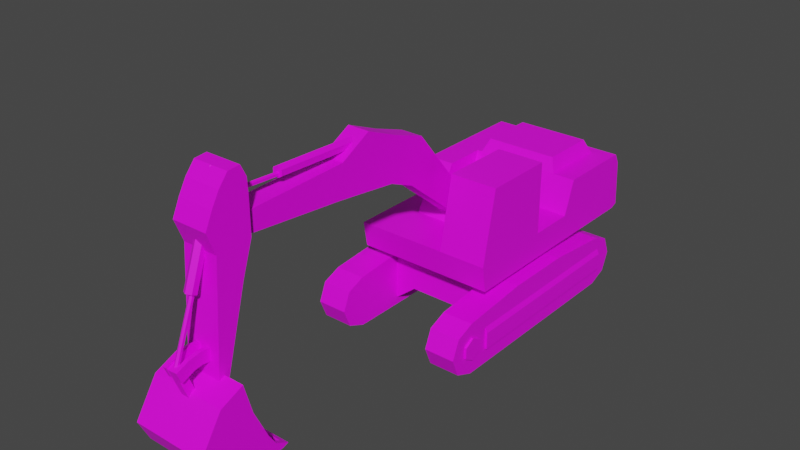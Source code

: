 # Source: Excavator01.blend  (saved by Blender 3.6.11; exported with 4.5.12 LTS)
import bpy
from mathutils import Matrix  # noqa: F401  (used for matrix-valued properties, if any)

bpy.ops.wm.read_factory_settings(use_empty=True)
scene = bpy.context.scene
scene.name = 'Scene'

# ---- collections
col_collection = bpy.data.collections.new('Collection'); scene.collection.children.link(col_collection)

# ---- images (referenced by path relative to the original .blend; pixels are not part of the script)
import os
ASSET_DIR = os.environ.get("B2B_ASSET_DIR", "")  # directory of the original .blend (textures are referenced by path, not embedded)
HERE = os.path.dirname(os.path.abspath(__file__))  # packed textures are extracted next to this script under _unpacked/

def load_image(name, relpath, width, height, colorspace="sRGB"):
    """Load a texture the original file referenced (path relative to the .blend, or extracted next to this script)."""
    p = next((c for c in (os.path.join(HERE, relpath), os.path.join(ASSET_DIR, relpath)) if relpath and os.path.exists(c)), "")
    if p:
        img = bpy.data.images.load(p, check_existing=True)
        img.name = name
    else:  # same state as the original file: an image datablock whose file is absent (Cycles renders it pink)
        img = bpy.data.images.new(name, width, height)
        img.source = "FILE"
        img.filepath = "//" + (relpath or name)
    img.colorspace_settings.name = colorspace
    return img
img_excavator01_a_png = load_image('Excavator01_a.png', 'Excavator01_a.png', 1024, 1024, 'sRGB')

# ---- materials (node trees are filled in below, after node groups)
mat_material = bpy.data.materials.new('Material')
mat_material.use_transparent_shadow = False

# ---- material node trees
mat_material.use_nodes = True; mat_material.node_tree.nodes.clear()
_N = mat_material.node_tree.nodes; _L = mat_material.node_tree.links
n0 = _N.new('ShaderNodeBsdfPrincipled'); n0.name = 'Principled BSDF'; n0.location = (10, 300)
n0.distribution = 'GGX'
n0.subsurface_method = 'RANDOM_WALK_SKIN'
n0.inputs[3].default_value = 1.45
n0.inputs[27].default_value = (0.0, 0.0, 0.0, 1.0)
n0.inputs[28].default_value = 1.0
n1 = _N.new('ShaderNodeOutputMaterial'); n1.name = 'Material Output'; n1.location = (300, 300)
n2 = _N.new('ShaderNodeTexImage'); n2.name = 'Image Texture'; n2.location = (-280, 280)
n2.image = img_excavator01_a_png
n2.interpolation = 'Closest'
_L.new(n0.outputs[0], n1.inputs[0])
_L.new(n2.outputs[0], n0.inputs[0])
n1.is_active_output = True

# ---- world
world_world = bpy.data.worlds.new('World'); scene.world = world_world
world_world.use_nodes = True; world_world.node_tree.nodes.clear()
_N = world_world.node_tree.nodes; _L = world_world.node_tree.links
n0 = _N.new('ShaderNodeOutputWorld'); n0.name = 'World Output'; n0.location = (300, 300)
n1 = _N.new('ShaderNodeBackground'); n1.name = 'Background'; n1.location = (10, 300)
n1.inputs[0].default_value = (0.05088, 0.05088, 0.05088, 1.0)
_L.new(n1.outputs[0], n0.inputs[0])
n0.is_active_output = True
world_world.color = (0.05088, 0.05088, 0.05088)
world_world.use_sun_shadow = False
world_world.sun_shadow_jitter_overblur = 0.0

# ---- meshes
me_cylinder = bpy.data.meshes.new('Cylinder')
me_cylinder.from_pydata([(1.125, 1.415, 1.287), (1.125, -0.2045, 1.287), (1.125, -1.824, -0.08436), (1.838, -1.824, -0.08436), (1.125, -2.253, 0.09331), (1.838, -2.253, 0.09331), (1.125, -2.43, 0.5222), (1.838, -2.43, 0.5222), (1.125, -2.253, 0.9511), (1.838, -2.253, 0.9511), (1.125, -1.824, 1.129), (1.838, -1.824, 1.129), (1.838, 1.415, 1.287), (1.838, -0.2045, 1.287), (1.125, 3.641, 0.5222), (1.838, 3.641, 0.5222), (1.125, 3.463, 0.09331), (1.838, 3.463, 0.09331), (1.125, 3.034, -0.08436), (1.838, 3.034, -0.08436), (1.125, 3.034, 1.129), (1.838, 3.034, 1.129), (1.125, 3.463, 0.9511), (1.838, 3.463, 0.9511), (1.838, -1.324, 0.2793), (1.838, -1.324, 0.8032), (1.838, 3.141, 0.2793), (1.838, 3.141, 0.8032), (1.888, -1.324, 0.2793), (1.888, -1.324, 0.6807), (1.888, 3.141, 0.2793), (1.888, 3.141, 0.6807), (1.838, -1.586, 0.3938), (1.888, -1.586, 0.3938), (1.838, -1.816, 0.261), (1.888, -1.816, 0.261), (1.838, -2.046, 0.3938), (1.888, -2.046, 0.3938), (1.838, -2.046, 0.6594), (1.888, -2.046, 0.6594), (1.838, -1.816, 0.7921), (1.888, -1.816, 0.7921), (1.838, -1.586, 0.6594), (1.888, -1.586, 0.6594), (0.0, 1.423, 1.129), (0.0, -0.2933, 1.129), (0.7433, 0.1359, 1.129), (0.7433, 0.9942, 1.129), (0.0, 1.423, 1.574), (0.0, -0.2933, 1.574), (0.7433, 0.1359, 1.574), (0.7433, 0.9942, 1.574), (0.625, -0.6384, 0.4953), (0.625, -0.6384, 1.129), (0.625, 1.768, 0.4953), (0.625, 1.768, 1.129), (1.125, -0.6384, 0.09331), (1.125, -0.6384, 1.129), (1.125, 1.768, 0.09331), (1.125, 1.768, 1.129), (0.0, 1.768, 0.4953), (0.0, 1.768, 1.129), (0.0, -0.6384, 0.4953), (0.0, -0.6384, 1.129)], [], [(10, 11, 13, 1), (2, 3, 5, 4), (4, 5, 7, 6), (6, 7, 9, 8), (8, 9, 11, 10), (1, 13, 12, 0), (0, 12, 21, 20), (18, 19, 3, 2), (14, 15, 17, 16), (16, 17, 19, 18), (20, 21, 23, 22), (22, 23, 15, 14), (7, 5, 11, 9), (3, 13, 11, 5), (12, 13, 3, 19), (21, 12, 19, 17), (17, 15, 23, 21), (4, 6, 8, 10), (10, 1, 2, 4), (18, 2, 1, 0), (0, 20, 16, 18), (14, 16, 20, 22), (26, 27, 31, 30), (30, 31, 29, 28), (28, 29, 25, 24), (26, 30, 28, 24), (31, 27, 25, 29), (32, 33, 35, 34), (34, 35, 37, 36), (36, 37, 39, 38), (38, 39, 41, 40), (35, 33, 43, 41, 39, 37), (40, 41, 43, 42), (42, 43, 33, 32), (44, 48, 51, 47), (46, 50, 49, 45), (47, 51, 50, 46), (60, 61, 55, 54), (55, 53, 57, 59), (60, 54, 52, 62), (58, 59, 57, 56), (54, 55, 59, 58), (53, 52, 56, 57), (52, 54, 58, 56), (55, 61, 63, 53), (52, 53, 63, 62)])
_uv = me_cylinder.uv_layers.new(name='UVMap')
_uv.uv.foreach_set('vector', [0.5367, 0.2478, 0.5367, 0.1942, 0.6311, 0.1942, 0.6311, 0.2478, 0.8741, 0.2478, 0.8741, 0.1942, 0.9003, 0.1942, 0.9003, 0.2478, 0.9003, 0.2478, 0.9003, 0.1942, 0.9283, 0.1942, 0.9283, 0.2478, 0.4825, 0.2478, 0.4825, 0.1942, 0.5087, 0.1942, 0.5087, 0.2478, 0.5087, 0.2478, 0.5087, 0.1942, 0.5367, 0.1942, 0.5367, 0.2478, 0.6311, 0.2478, 0.6311, 0.1942, 0.7255, 0.1942, 0.7255, 0.2478, 0.7255, 0.2478, 0.7255, 0.1942, 0.8199, 0.1942, 0.8199, 0.2478, 0.5909, 0.2478, 0.5909, 0.1942, 0.8741, 0.1942, 0.8741, 0.2478, 0.8741, 0.2478, 0.8741, 0.1942, 0.9003, 0.1942, 0.9003, 0.2478, 0.9003, 0.2478, 0.9003, 0.1942, 0.9283, 0.1942, 0.9283, 0.2478, 0.8199, 0.2478, 0.8199, 0.1942, 0.8462, 0.1942, 0.8462, 0.2478, 0.8462, 0.2478, 0.8462, 0.1942, 0.8741, 0.1942, 0.8741, 0.2478, 0.3759, 0.5513, 0.3881, 0.5156, 0.4178, 0.6027, 0.3881, 0.5893, 0.4178, 0.5, 0.5297, 0.6161, 0.4178, 0.6027, 0.3881, 0.5156, 0.6416, 0.6161, 0.5297, 0.6161, 0.4178, 0.5, 0.7535, 0.5, 0.7535, 0.6027, 0.6416, 0.6161, 0.7535, 0.5, 0.7832, 0.5156, 0.7832, 0.5156, 0.7955, 0.5513, 0.7832, 0.5893, 0.7535, 0.6027, 0.3881, 0.5156, 0.3759, 0.5513, 0.3881, 0.5871, 0.4178, 0.6027, 0.4178, 0.6027, 0.5297, 0.6161, 0.4178, 0.5, 0.3881, 0.5156, 0.7535, 0.5, 0.4178, 0.5, 0.5297, 0.6161, 0.6416, 0.6161, 0.6416, 0.6161, 0.7535, 0.6027, 0.7832, 0.5156, 0.7535, 0.5, 0.7955, 0.5513, 0.7832, 0.5156, 0.7535, 0.6027, 0.7832, 0.5871, 0.5979, 0.5268, 0.5979, 0.5759, 0.6031, 0.5647, 0.6031, 0.5268, 0.764, 0.5268, 0.764, 0.5603, 0.451, 0.5625, 0.451, 0.529, 0.6031, 0.5268, 0.6031, 0.5647, 0.5979, 0.5759, 0.5979, 0.5268, 0.451, 0.5312, 0.451, 0.529, 0.764, 0.529, 0.764, 0.5312, 0.764, 0.5603, 0.764, 0.5714, 0.451, 0.5737, 0.451, 0.5625, 0.479, 0.529, 0.479, 0.5335, 0.4563, 0.5335, 0.4563, 0.529, 0.5962, 0.529, 0.5962, 0.5335, 0.5734, 0.5335, 0.5734, 0.529, 0.5734, 0.529, 0.5734, 0.5335, 0.549, 0.5335, 0.549, 0.529, 0.549, 0.529, 0.549, 0.5335, 0.5262, 0.5335, 0.5262, 0.529, 0.4353, 0.5625, 0.4178, 0.5737, 0.4003, 0.5625, 0.4003, 0.5402, 0.4178, 0.529, 0.4353, 0.5402, 0.5262, 0.529, 0.5262, 0.5335, 0.5035, 0.5335, 0.5035, 0.529, 0.5035, 0.529, 0.5035, 0.5335, 0.479, 0.5335, 0.479, 0.529, 0.9493, 0.2946, 0.9493, 0.3058, 0.9283, 0.3058, 0.9283, 0.2946, 0.9073, 0.2946, 0.9073, 0.3058, 0.8864, 0.3058, 0.8864, 0.2946, 0.9283, 0.2946, 0.9283, 0.3058, 0.9073, 0.3058, 0.9073, 0.2946, 0.8951, 0.6429, 0.8951, 0.6696, 0.8759, 0.6696, 0.8759, 0.6429, 0.4773, 0.154, 0.4773, 0.08036, 0.5315, 0.08036, 0.5315, 0.154, 0.25, 0.5, 0.375, 0.5, 0.375, 0.75, 0.25, 0.75, 0.375, 0.5, 0.625, 0.5, 0.625, 0.75, 0.375, 0.75, 0.8759, 0.6429, 0.8759, 0.6696, 0.8636, 0.6696, 0.8636, 0.6228, 0.8759, 0.6696, 0.8759, 0.6429, 0.8636, 0.6228, 0.8636, 0.6696, 0.375, 0.75, 0.375, 0.5, 0.375, 0.5, 0.375, 0.75, 0.4773, 0.154, 0.4091, 0.154, 0.4091, 0.08036, 0.4773, 0.08036, 0.8759, 0.6429, 0.8759, 0.6696, 0.8951, 0.6696, 0.8951, 0.6429])
me_cylinder.materials.append(mat_material)
me_cylinder.update()
me_cube_001 = bpy.data.meshes.new('Cube.001')
me_cube_001.from_pydata([(1.625, -1.088, 1.463), (1.625, -0.8567, 3.749), (1.625, 0.8172, 3.749), (1.625, 0.8172, 2.073), (1.625, -1.194, 2.073), (1.625, 4.015, 2.859), (1.625, 4.142, 2.617), (1.625, 4.219, 1.529), (0.5154, 0.8172, 3.749), (0.5154, -1.088, 1.463), (0.5154, -0.8567, 3.749), (0.5154, -1.194, 2.073), (0.5154, 4.015, 2.859), (0.5154, 4.142, 2.617), (0.5154, 4.054, 1.463), (0.5154, 4.219, 1.529), (1.625, 4.054, 1.463), (-0.886, 2.175, 2.859), (-1.003, -1.088, 1.463), (-1.003, 4.015, 2.859), (0.5154, 0.8172, 2.073), (-1.003, 1.905, 2.073), (1.625, 2.175, 2.859), (1.625, 1.905, 2.073), (-1.625, 2.175, 2.859), (1.625, 1.905, 1.463), (1.625, 2.175, 1.463), (-1.625, 4.015, 2.859), (-1.625, 4.054, 1.463), (-1.625, 4.219, 1.529), (-1.625, 4.142, 2.617), (-1.003, 4.219, 1.529), (-1.003, 0.7599, 1.463), (-1.003, 1.172, 2.859), (-1.003, 4.054, 1.463), (-1.003, 4.142, 2.617), (-1.003, 0.7599, 2.073), (-1.625, 1.905, 2.859), (-1.625, 1.172, 2.859), (-1.625, 0.7599, 2.073), (-1.625, 0.7599, 1.463), (-1.625, 1.905, 1.463), (-1.625, 1.905, 2.073), (-1.625, 2.175, 1.463), (-1.625, 2.175, 2.073), (-1.003, 2.175, 2.859), (-1.003, -1.194, 2.073), (-1.625, -1.194, 2.073), (-1.625, -1.088, 1.463), (-1.003, -0.1248, 1.898), (-1.003, 0.3422, 2.793), (-1.003, 2.112, 1.898), (-1.003, 0.5903, 2.793), (0.5154, -0.1248, 1.898), (0.5154, 0.3422, 2.793), (0.5154, 2.112, 1.898), (0.5154, 0.5903, 2.793), (-0.7469, 2.312, 3.178), (-0.886, 3.768, 2.859), (-0.7469, 3.631, 3.178), (1.095, 2.175, 2.859), (0.9557, 2.312, 3.178), (1.095, 3.768, 2.859), (0.9557, 3.631, 3.178), (0.5154, 0.7599, 2.073), (0.5154, -1.194, 2.073), (-1.003, 2.175, 2.859), (-1.003, 4.015, 2.859), (1.625, -0.8567, 3.749), (1.625, 0.8172, 3.749), (1.625, 0.8172, 2.073), (1.625, -1.194, 2.073), (0.5154, 0.8172, 3.749), (0.5154, -0.8567, 3.749), (0.5154, -1.194, 2.073), (0.5154, 0.8172, 2.073), (1.07, 0.8172, 3.749), (1.07, 0.8172, 2.073), (1.07, -0.8567, 3.749), (1.07, -1.194, 2.073)], [(36, 32)], [(3, 2, 1, 4), (23, 4, 0, 25), (20, 3, 23, 21), (22, 23, 25, 26), (12, 5, 6, 13), (15, 13, 6, 7), (16, 14, 15, 7), (31, 35, 13, 15), (19, 12, 13, 35), (17, 57, 59, 58), (0, 4, 11, 9), (2, 8, 10, 1), (11, 10, 8, 20), (6, 5, 16, 7), (5, 22, 26, 16), (14, 34, 31, 15), (9, 11, 46, 18), (45, 21, 23, 22), (39, 40, 48, 47), (34, 28, 29, 31), (40, 39, 42, 41), (36, 33, 38, 39), (29, 28, 27, 30), (27, 28, 43, 24), (39, 38, 37, 42), (67, 27, 24, 66), (27, 19, 35, 30), (29, 30, 35, 31), (21, 45, 33, 36), (42, 37, 24, 44), (41, 42, 44, 43), (33, 45, 24, 38), (18, 46, 47, 48), (16, 0, 48, 28), (39, 47, 65, 64), (51, 52, 56, 55), (53, 54, 50, 49), (55, 56, 54, 53), (56, 52, 50, 54), (49, 50, 52, 51), (58, 59, 63, 62), (62, 63, 61, 60), (60, 61, 57, 17), (58, 62, 60, 17), (63, 59, 57, 61), (5, 67, 66, 22), (77, 76, 69, 70), (79, 78, 73, 74), (75, 72, 76, 77), (71, 68, 78, 79)])
_uv = me_cube_001.uv_layers.new(name='UVMap')
_uv.uv.foreach_set('vector', [0.5997, 0.6897, 0.5997, 0.8326, 0.4843, 0.8326, 0.458, 0.6897, 0.6766, 0.6897, 0.458, 0.6897, 0.4703, 0.6362, 0.6766, 0.6362, 0.6329, 0.3103, 0.6329, 0.2567, 0.6766, 0.2567, 0.6766, 0.3862, 0.6923, 0.7589, 0.6766, 0.6897, 0.6766, 0.6362, 0.6923, 0.6362, 0.8881, 0.3929, 0.8287, 0.3929, 0.8287, 0.3772, 0.8881, 0.3772, 0.8881, 0.3147, 0.8881, 0.3772, 0.8287, 0.3772, 0.8287, 0.3147, 0.8287, 0.3058, 0.8881, 0.3058, 0.8881, 0.3147, 0.8287, 0.3147, 0.9668, 0.3147, 0.9668, 0.3772, 0.8881, 0.3772, 0.8881, 0.3147, 0.9668, 0.3929, 0.8881, 0.3929, 0.8881, 0.3772, 0.9668, 0.3772, 0.8007, 0.7589, 0.7902, 0.779, 0.6941, 0.779, 0.6836, 0.7589, 0.5367, 0.6362, 0.5367, 0.6719, 0.6014, 0.6719, 0.6014, 0.6362, 0.5997, 0.3728, 0.5997, 0.2545, 0.4843, 0.2545, 0.4843, 0.3728, 0.458, 0.6897, 0.4843, 0.8326, 0.5997, 0.8326, 0.5997, 0.6897, 0.8252, 0.7366, 0.8164, 0.7589, 0.8164, 0.6362, 0.8304, 0.6429, 0.8164, 0.7589, 0.6923, 0.7589, 0.6923, 0.6362, 0.8164, 0.6362, 0.8881, 0.3058, 0.9668, 0.3058, 0.9668, 0.3147, 0.8881, 0.3147, 0.2273, 0.6362, 0.2273, 0.6897, 0.3217, 0.6897, 0.3217, 0.6362, 0.6259, 0.2545, 0.5997, 0.2545, 0.5997, 0.3884, 0.6259, 0.3884, 0.4301, 0.6897, 0.4301, 0.6362, 0.2255, 0.6362, 0.215, 0.6897, 0.9668, 0.3058, 1.0, 0.3058, 1.0, 0.3147, 0.9668, 0.3147, 0.3706, 0.6362, 0.3706, 0.6897, 0.4318, 0.6897, 0.4318, 0.6362, 0.5997, 0.4397, 0.6766, 0.4397, 0.6766, 0.3906, 0.5997, 0.3906, 0.8304, 0.6429, 0.8164, 0.6362, 0.8164, 0.7589, 0.8252, 0.7366, 0.8164, 0.9487, 0.8164, 0.8259, 0.6923, 0.8259, 0.6923, 0.9487, 0.6136, 0.6897, 0.6294, 0.7589, 0.6766, 0.7589, 0.6766, 0.6897, 0.8234, 0.4174, 0.8234, 0.4397, 0.6783, 0.4397, 0.6783, 0.4174, 1.0, 0.3929, 0.9668, 0.3929, 0.9668, 0.3772, 1.0, 0.3772, 1.0, 0.3147, 1.0, 0.3772, 0.9668, 0.3772, 0.9668, 0.3147, 0.6608, 0.3929, 0.6748, 0.4397, 0.6259, 0.4397, 0.6049, 0.3929, 0.6766, 0.6897, 0.6766, 0.7589, 0.6976, 0.7589, 0.6976, 0.6897, 0.6766, 0.6362, 0.6766, 0.6897, 0.6976, 0.6897, 0.6976, 0.6362, 0.5997, 0.4397, 0.6783, 0.4397, 0.6783, 0.3906, 0.5997, 0.3906, 0.3217, 0.6362, 0.3217, 0.6897, 0.3514, 0.6897, 0.3514, 0.6362, 0.6766, 0.2545, 0.6766, 0.3862, 0.6014, 0.3862, 0.6014, 0.2545, 0.6766, 0.3884, 0.5997, 0.3884, 0.5997, 0.2545, 0.6766, 0.2545, 0.951, 0.5, 0.951, 0.5804, 0.8969, 0.5804, 0.8969, 0.5, 0.8969, 0.6384, 0.8969, 0.5915, 0.951, 0.5915, 0.951, 0.6384, 0.8619, 0.5, 0.9423, 0.5603, 0.9563, 0.5603, 0.9808, 0.5, 0.8969, 0.5804, 0.951, 0.5804, 0.951, 0.5915, 0.8969, 0.5915, 0.9808, 0.5, 0.9563, 0.5603, 0.9423, 0.5603, 0.8619, 0.5, 0.785, 0.2835, 0.7727, 0.2924, 0.7727, 0.4018, 0.785, 0.4107, 0.8007, 0.7589, 0.7902, 0.779, 0.6941, 0.779, 0.6836, 0.7589, 0.6853, 0.4107, 0.6976, 0.4062, 0.6976, 0.2879, 0.6853, 0.2835, 0.125, 0.5, 0.375, 0.5, 0.375, 0.75, 0.125, 0.75, 0.6976, 0.4107, 0.6976, 0.2835, 0.7727, 0.2835, 0.7727, 0.4107, 0.8234, 0.2545, 0.8234, 0.4174, 0.6783, 0.4174, 0.6783, 0.2545, 0.5227, 0.6719, 0.5227, 0.8304, 0.5577, 0.8304, 0.5577, 0.6719, 0.5227, 0.6719, 0.5227, 0.8304, 0.5577, 0.8304, 0.5577, 0.6719, 0.5577, 0.6719, 0.5577, 0.8304, 0.5227, 0.8304, 0.5227, 0.6719, 0.5577, 0.6719, 0.5577, 0.8304, 0.5227, 0.8304, 0.5227, 0.6719])
me_cube_001.materials.append(mat_material)
me_cube_001.update()
me_cube_009 = bpy.data.meshes.new('Cube.009')
me_cube_009.from_pydata([(-0.5017, -1.532, 3.573), (-0.5017, -1.227, 4.573), (-0.5017, 0.5798, 1.867), (-0.5017, 0.9039, 1.98), (0.01371, -1.532, 3.573), (0.01371, -1.227, 4.573), (0.01371, 0.5798, 1.867), (0.01371, 0.9039, 1.98), (-0.5017, -2.994, 3.944), (-0.5017, -2.839, 5.181), (0.01371, -2.994, 3.944), (0.01371, -2.839, 5.181), (0.01371, -2.034, 4.849), (0.01371, -2.16, 3.839), (-0.5017, -2.16, 3.839), (-0.5017, -2.034, 4.849), (-0.5017, -3.706, 4.03), (-0.5017, -3.575, 4.779), (0.01371, -3.706, 4.03), (0.01371, -3.575, 4.779), (-0.5017, -5.907, 4.241), (-0.5017, -5.903, 4.705), (0.01371, -5.907, 4.241), (0.01371, -5.903, 4.705), (-0.5017, -6.231, 4.345), (-0.5017, -6.27, 4.622), (0.01371, -6.231, 4.345), (0.01371, -6.27, 4.622)], [], [(0, 1, 3, 2), (2, 3, 7, 6), (6, 7, 5, 4), (13, 12, 11, 10), (2, 6, 4, 0), (7, 3, 1, 5), (8, 10, 18, 16), (15, 14, 8, 9), (14, 13, 10, 8), (12, 15, 9, 11), (5, 1, 15, 12), (0, 4, 13, 14), (1, 0, 14, 15), (4, 5, 12, 13), (19, 17, 21, 23), (9, 8, 16, 17), (11, 9, 17, 19), (10, 11, 19, 18), (22, 23, 27, 26), (18, 19, 23, 22), (16, 18, 22, 20), (17, 16, 20, 21), (26, 27, 25, 24), (20, 22, 26, 24), (21, 20, 24, 25), (23, 21, 25, 27)])
_uv = me_cube_009.uv_layers.new(name='UVMap')
_uv.uv.foreach_set('vector', [0.4336, 0.8214, 0.4598, 0.8973, 0.4965, 0.8482, 0.4545, 0.7679, 0.375, 0.25, 0.625, 0.25, 0.625, 0.5, 0.375, 0.5, 0.4545, 0.7679, 0.4965, 0.8482, 0.4598, 0.8973, 0.4336, 0.8214, 0.4021, 0.8393, 0.4126, 0.9219, 0.3514, 0.9554, 0.3601, 0.8504, 1.0, 0.07589, 1.0, 0.1496, 0.7168, 0.1496, 0.7168, 0.07589, 1.0, 0.0, 1.0, 0.07366, 0.6958, 0.07366, 0.6958, 0.0, 0.8724, 0.07589, 0.8724, 0.1496, 0.799, 0.1496, 0.799, 0.07589, 0.4126, 0.9219, 0.4021, 0.8393, 0.3601, 0.8504, 0.3514, 0.9554, 0.6469, 0.07589, 0.6469, 0.1496, 0.5577, 0.1496, 0.5577, 0.07589, 0.6189, 0.0, 0.6189, 0.07366, 0.5402, 0.07366, 0.5402, 0.0, 0.6958, 0.0, 0.6958, 0.07366, 0.6189, 0.07366, 0.6189, 0.0, 0.7168, 0.07589, 0.7168, 0.1496, 0.6469, 0.1496, 0.6469, 0.07589, 0.4598, 0.8973, 0.4336, 0.8214, 0.4021, 0.8393, 0.4126, 0.9219, 0.4336, 0.8214, 0.4598, 0.8973, 0.4126, 0.9219, 0.4021, 0.8393, 0.778, 0.0, 0.778, 0.07366, 0.5664, 0.07366, 0.5664, 0.0, 0.3514, 0.9554, 0.3601, 0.8504, 0.3129, 0.8571, 0.3112, 0.9241, 0.8549, 0.0, 0.8549, 0.07366, 0.778, 0.07366, 0.778, 0.0, 0.3601, 0.8504, 0.3514, 0.9554, 0.3112, 0.9241, 0.3129, 0.8571, 0.1364, 0.8817, 0.1364, 0.9174, 0.1119, 0.9107, 0.1154, 0.8884, 0.3129, 0.8571, 0.3112, 0.9241, 0.1364, 0.9174, 0.1364, 0.8817, 0.799, 0.07589, 0.799, 0.1496, 0.5682, 0.1496, 0.5682, 0.07589, 0.3112, 0.9241, 0.3129, 0.8571, 0.1364, 0.8817, 0.1364, 0.9174, 0.375, 0.75, 0.625, 0.75, 0.625, 1.0, 0.375, 1.0, 0.5682, 0.07589, 0.5682, 0.1496, 0.5315, 0.1496, 0.5315, 0.07589, 0.1364, 0.9174, 0.1364, 0.8817, 0.1154, 0.8884, 0.1119, 0.9107, 0.5664, 0.0, 0.5664, 0.07366, 0.5315, 0.07366, 0.5315, 0.0])
me_cube_009.materials.append(mat_material)
me_cube_009.update()
me_cube_010 = bpy.data.meshes.new('Cube.010')
me_cube_010.from_pydata([(-0.6558, -7.084, 4.746), (-0.6558, -6.912, 5.108), (-0.6558, -6.089, 4.284), (-0.6558, -6.089, 5.108), (0.1678, -7.084, 4.746), (0.1678, -6.912, 5.108), (0.1678, -6.089, 4.284), (0.1678, -6.089, 5.108), (-0.6558, -6.733, 5.417), (-0.6558, -6.104, 5.44), (0.1678, -6.733, 5.417), (0.1678, -6.104, 5.44), (-0.6558, -6.514, 5.677), (-0.6558, -6.233, 5.7), (0.1678, -6.514, 5.677), (0.1678, -6.233, 5.7), (-0.6558, -6.893, 4.249), (-0.6558, -6.333, 3.558), (0.1678, -6.893, 4.249), (0.1678, -6.333, 3.558), (-0.6558, -7.083, 1.637), (-0.6558, -6.885, 1.573), (0.1678, -7.083, 1.637), (0.1678, -6.885, 1.573)], [], [(0, 1, 3, 2), (2, 3, 7, 6), (6, 7, 5, 4), (4, 5, 1, 0), (4, 0, 16, 18), (5, 7, 11, 10), (9, 8, 12, 13), (3, 1, 8, 9), (1, 5, 10, 8), (7, 3, 9, 11), (15, 13, 12, 14), (8, 10, 14, 12), (11, 9, 13, 15), (10, 11, 15, 14), (19, 18, 22, 23), (2, 6, 19, 17), (0, 2, 17, 16), (6, 4, 18, 19), (21, 23, 22, 20), (16, 17, 21, 20), (18, 16, 20, 22), (17, 19, 23, 21)])
_uv = me_cube_010.uv_layers.new(name='UVMap')
_uv.uv.foreach_set('vector', [0.1241, 0.8705, 0.1259, 0.9375, 0.07867, 0.9688, 0.05944, 0.9263, 0.9388, 0.875, 0.9388, 0.9353, 0.9003, 0.9353, 0.9003, 0.875, 0.1241, 0.8705, 0.1259, 0.9375, 0.07867, 0.9688, 0.05944, 0.9263, 0.7273, 0.07366, 0.6923, 0.07366, 0.6923, 0.0, 0.7273, 0.0, 0.7273, 0.07366, 0.7273, 0.0, 0.7727, 0.0, 0.7727, 0.07366, 0.07867, 0.9688, 0.1259, 0.9375, 0.1259, 0.9643, 0.09091, 0.9933, 0.09091, 0.9933, 0.1259, 0.9643, 0.1259, 0.9933, 0.1119, 1.0, 0.07867, 0.9688, 0.1259, 0.9375, 0.1259, 0.9643, 0.09091, 0.9933, 0.6923, 0.0, 0.6923, 0.07366, 0.6608, 0.07366, 0.6608, 0.0, 0.9003, 0.9353, 0.9388, 0.9353, 0.9388, 0.9598, 0.9003, 0.9598, 0.6066, 0.07366, 0.6066, 0.0, 0.6311, 0.0, 0.6311, 0.07366, 0.6608, 0.0, 0.6608, 0.07366, 0.6311, 0.07366, 0.6311, 0.0, 0.9003, 0.9844, 0.9388, 0.9844, 0.9388, 0.9598, 0.9003, 0.9598, 0.09091, 0.9933, 0.1259, 0.9643, 0.1259, 0.9933, 0.1119, 1.0, 0.07343, 0.8661, 0.1154, 0.8326, 0.07168, 0.6451, 0.05944, 0.6451, 0.7955, 0.07589, 0.7955, 0.1496, 0.729, 0.1496, 0.729, 0.07589, 0.1241, 0.8705, 0.05944, 0.9263, 0.07343, 0.8661, 0.1154, 0.8326, 0.1241, 0.8705, 0.05944, 0.9263, 0.07343, 0.8661, 0.1154, 0.8326, 0.5507, 0.07589, 0.5507, 0.1496, 0.5315, 0.1496, 0.5315, 0.07589, 0.07343, 0.8661, 0.1154, 0.8326, 0.07168, 0.6451, 0.05944, 0.6451, 0.7727, 0.07366, 0.7727, 0.0, 1.0, 0.0, 1.0, 0.07366, 0.729, 0.07589, 0.729, 0.1496, 0.5507, 0.1496, 0.5507, 0.07589])
me_cube_010.materials.append(mat_material)
me_cube_010.update()
me_cube_011 = bpy.data.meshes.new('Cube.011')
me_cube_011.from_pydata([(-1.119, -8.0, 0.8279), (-1.119, -7.476, 1.628), (-1.119, -7.757, 0.3166), (-0.9937, -6.9, 1.736), (0.6307, -8.0, 0.8279), (0.6307, -7.476, 1.628), (0.6307, -7.757, 0.3166), (0.5057, -6.9, 1.736), (-1.119, -7.326, 0.03995), (-0.9937, -6.742, 1.149), (0.6307, -7.326, 0.03995), (0.6307, -6.742, 1.149), (-1.119, -6.616, -0.04501), (-0.9937, -6.41, 0.4344), (0.6307, -6.616, -0.04501), (0.6307, -6.41, 0.4344), (-1.119, -6.069, -0.04205), (-0.9937, -6.045, 0.06272), (0.6307, -6.069, -0.04205), (0.5057, -6.045, 0.06272), (0.5057, -6.236, 0.1637), (-0.9937, -6.236, 0.1637), (-1.119, -6.243, -0.04501), (0.6307, -6.243, -0.04501), (-1.119, -6.933, 1.857), (0.6307, -6.933, 1.857), (0.5057, -6.742, 1.149), (-1.119, -6.742, 1.149), (0.5057, -6.41, 0.4344), (-1.119, -6.41, 0.4344), (-1.119, -5.935, 0.004266), (0.6307, -5.935, 0.004266), (0.6307, -6.236, 0.1637), (-1.119, -6.236, 0.1637), (-0.9937, -7.673, 0.3976), (0.5057, -7.673, 0.3976), (-0.9937, -7.275, 0.137), (0.5057, -7.275, 0.137), (0.5057, -6.7, 0.0624), (-0.9937, -6.7, 0.0624), (-0.9937, -7.874, 0.8471), (0.5057, -7.874, 0.8471), (-0.9937, -6.242, 0.04624), (0.5057, -6.242, 0.04624), (-0.3367, -7.526, 1.544), (-0.3367, -7.778, 2.207), (-0.3367, -7.354, 1.614), (-0.3367, -7.606, 2.277), (-0.1513, -7.526, 1.544), (-0.1513, -7.778, 2.207), (-0.1513, -7.354, 1.614), (-0.1513, -7.606, 2.277), (-0.1513, -7.803, 2.242), (-0.1513, -7.7, 1.988), (-0.06199, -7.803, 2.242), (-0.06199, -7.7, 1.988), (-0.1513, -7.508, 2.362), (-0.1513, -7.405, 2.108), (-0.06199, -7.508, 2.362), (-0.06199, -7.405, 2.108), (-0.1513, -7.244, 2.409), (-0.1513, -7.218, 2.135), (-0.06199, -7.244, 2.409), (-0.06199, -7.218, 2.135), (-0.1513, -7.031, 2.383), (-0.1513, -7.077, 2.113), (-0.06199, -7.031, 2.383), (-0.06199, -7.077, 2.113), (-0.1513, -6.754, 2.272), (-0.1513, -6.878, 2.026), (-0.06199, -6.754, 2.272), (-0.06199, -6.878, 2.026), (-0.426, -7.803, 2.242), (-0.426, -7.7, 1.988), (-0.3367, -7.803, 2.242), (-0.3367, -7.7, 1.988), (-0.426, -7.508, 2.362), (-0.426, -7.405, 2.108), (-0.3367, -7.508, 2.362), (-0.3367, -7.405, 2.108), (-0.426, -7.244, 2.409), (-0.426, -7.218, 2.135), (-0.3367, -7.244, 2.409), (-0.3367, -7.218, 2.135), (-0.426, -7.031, 2.383), (-0.426, -7.077, 2.113), (-0.3367, -7.031, 2.383), (-0.3367, -7.077, 2.113), (-0.426, -6.754, 2.272), (-0.426, -6.878, 2.026), (-0.3367, -6.754, 2.272), (-0.3367, -6.878, 2.026)], [], [(0, 1, 24, 2), (25, 6, 10, 11), (6, 25, 5, 4), (4, 5, 1, 0), (2, 6, 4, 0), (25, 24, 1, 5), (11, 10, 14, 15), (6, 2, 8, 10), (19, 17, 42, 43), (2, 24, 27, 8), (28, 20, 38, 37), (10, 8, 12, 14), (7, 26, 35, 41), (8, 27, 29, 12), (16, 30, 31, 18), (22, 33, 30, 16), (32, 23, 18, 31), (23, 22, 16, 18), (14, 12, 22, 23), (15, 14, 23, 32), (12, 29, 33, 22), (13, 9, 34, 36), (7, 3, 24, 25), (26, 7, 25, 11), (3, 9, 27, 24), (28, 26, 11, 15), (9, 13, 29, 27), (17, 19, 31, 30), (19, 20, 32, 31), (13, 21, 33, 29), (20, 28, 15, 32), (21, 17, 30, 33), (40, 41, 35, 34), (39, 38, 43, 42), (34, 35, 37, 36), (36, 37, 38, 39), (9, 3, 40, 34), (17, 21, 39, 42), (20, 19, 43, 38), (26, 28, 37, 35), (3, 7, 41, 40), (21, 13, 36, 39), (44, 45, 47, 46), (46, 47, 51, 50), (50, 51, 49, 48), (48, 49, 45, 44), (46, 50, 48, 44), (51, 47, 45, 49), (55, 54, 52, 53), (58, 59, 63, 62), (54, 55, 59, 58), (53, 52, 56, 57), (52, 54, 58, 56), (55, 53, 57, 59), (60, 62, 66, 64), (57, 56, 60, 61), (56, 58, 62, 60), (59, 57, 61, 63), (66, 67, 71, 70), (63, 61, 65, 67), (62, 63, 67, 66), (61, 60, 64, 65), (71, 69, 68, 70), (65, 64, 68, 69), (64, 66, 70, 68), (67, 65, 69, 71), (75, 74, 72, 73), (78, 79, 83, 82), (74, 75, 79, 78), (73, 72, 76, 77), (72, 74, 78, 76), (75, 73, 77, 79), (80, 82, 86, 84), (77, 76, 80, 81), (76, 78, 82, 80), (79, 77, 81, 83), (86, 87, 91, 90), (83, 81, 85, 87), (82, 83, 87, 86), (81, 80, 84, 85), (91, 89, 88, 90), (85, 84, 88, 89), (84, 86, 90, 88), (87, 85, 89, 91)])
_uv = me_cube_011.uv_layers.new(name='UVMap')
_uv.uv.foreach_set('vector', [0.0, 0.5915, 0.03147, 0.6451, 0.06119, 0.6696, 0.01399, 0.529, 0.06119, 0.6696, 0.01399, 0.529, 0.04895, 0.5067, 0.08217, 0.6071, 0.01399, 0.529, 0.06119, 0.6696, 0.03147, 0.6451, 0.0, 0.5915, 0.8619, 0.5893, 0.8619, 0.6183, 0.9843, 0.6183, 0.9843, 0.5893, 0.9843, 0.5647, 0.8619, 0.5647, 0.8619, 0.5893, 0.9843, 0.5893, 0.8619, 0.6429, 0.9843, 0.6429, 0.9843, 0.6183, 0.8619, 0.6183, 0.08217, 0.6071, 0.04895, 0.5067, 0.1014, 0.5022, 0.1031, 0.5536, 0.8619, 0.5647, 0.9843, 0.5647, 0.9843, 0.5446, 0.8619, 0.5446, 0.07867, 0.625, 0.04196, 0.625, 0.04196, 0.6183, 0.07867, 0.6183, 0.01399, 0.529, 0.06119, 0.6696, 0.08217, 0.6071, 0.04895, 0.5067, 0.09965, 0.558, 0.1241, 0.529, 0.08566, 0.5022, 0.03497, 0.5134, 0.8619, 0.5446, 0.9843, 0.5446, 0.9843, 0.5179, 0.8619, 0.5179, 0.07692, 0.6629, 0.08042, 0.6071, 0.005245, 0.5469, 0.0, 0.5893, 0.04895, 0.5067, 0.08217, 0.6071, 0.1031, 0.5536, 0.1014, 0.5022, 0.375, 0.25, 0.625, 0.25, 0.625, 0.5, 0.375, 0.5, 0.1224, 0.5022, 0.1241, 0.5312, 0.1434, 0.5156, 0.1364, 0.5022, 0.1241, 0.5312, 0.1224, 0.5022, 0.1364, 0.5022, 0.1434, 0.5156, 0.8619, 0.5045, 0.9843, 0.5045, 0.9843, 0.5, 0.8619, 0.5, 0.8619, 0.5179, 0.9843, 0.5179, 0.9843, 0.5045, 0.8619, 0.5045, 0.1031, 0.5536, 0.1014, 0.5022, 0.1224, 0.5022, 0.1241, 0.5312, 0.1014, 0.5022, 0.1031, 0.5536, 0.1241, 0.5312, 0.1224, 0.5022, 0.09965, 0.558, 0.08042, 0.6071, 0.005245, 0.5469, 0.03497, 0.5134, 0.0542, 0.5134, 0.1399, 0.5134, 0.1451, 0.5045, 0.04895, 0.5045, 0.0542, 0.558, 0.0542, 0.5134, 0.04895, 0.5045, 0.04895, 0.558, 0.05594, 0.6518, 0.05594, 0.6071, 0.04895, 0.6071, 0.04895, 0.6607, 0.0542, 0.6116, 0.0542, 0.558, 0.04895, 0.558, 0.04895, 0.6116, 0.05594, 0.6071, 0.05594, 0.5513, 0.04895, 0.5513, 0.04895, 0.6071, 0.05594, 0.5134, 0.1381, 0.5134, 0.1451, 0.5045, 0.04895, 0.5045, 0.0542, 0.6518, 0.0542, 0.6362, 0.04895, 0.6362, 0.04895, 0.6607, 0.05594, 0.5513, 0.05594, 0.529, 0.04895, 0.529, 0.04895, 0.5513, 0.0542, 0.6362, 0.0542, 0.6116, 0.04895, 0.6116, 0.04895, 0.6362, 0.05594, 0.529, 0.05594, 0.5134, 0.04895, 0.5045, 0.04895, 0.529, 0.04196, 0.5513, 0.07867, 0.5513, 0.07867, 0.5692, 0.04196, 0.5692, 0.04196, 0.6027, 0.07867, 0.6027, 0.07867, 0.6183, 0.04196, 0.6183, 0.04196, 0.5692, 0.07867, 0.5692, 0.07867, 0.5848, 0.04196, 0.5848, 0.04196, 0.5848, 0.07867, 0.5848, 0.07867, 0.6027, 0.04196, 0.6027, 0.08042, 0.6071, 0.07692, 0.6629, 0.0, 0.5893, 0.005245, 0.5469, 0.1416, 0.5134, 0.1241, 0.529, 0.08566, 0.5022, 0.1399, 0.5022, 0.1241, 0.529, 0.1416, 0.5134, 0.1399, 0.5022, 0.08566, 0.5022, 0.08042, 0.6071, 0.09965, 0.558, 0.03497, 0.5134, 0.005245, 0.5469, 0.04196, 0.5089, 0.07867, 0.5089, 0.07867, 0.5513, 0.04196, 0.5513, 0.1241, 0.529, 0.09965, 0.558, 0.03497, 0.5134, 0.08566, 0.5022, 0.05944, 0.6607, 0.05944, 0.6116, 0.04895, 0.6116, 0.04895, 0.6607, 0.05944, 0.6607, 0.05944, 0.6116, 0.04895, 0.6116, 0.04895, 0.6607, 0.05944, 0.6607, 0.05944, 0.6116, 0.04895, 0.6116, 0.04895, 0.6607, 0.05944, 0.6607, 0.05944, 0.6116, 0.04895, 0.6116, 0.04895, 0.6607, 0.125, 0.5, 0.375, 0.5, 0.375, 0.75, 0.125, 0.75, 0.07517, 0.6071, 0.07517, 0.6272, 0.05944, 0.6272, 0.05944, 0.6071, 0.05245, 0.6071, 0.05245, 0.6384, 0.04371, 0.6384, 0.04371, 0.6071, 0.02622, 0.7054, 0.03322, 0.692, 0.04021, 0.6942, 0.04021, 0.7098, 0.01224, 0.6987, 0.02098, 0.683, 0.03322, 0.692, 0.02622, 0.7054, 0.07343, 0.6875, 0.08042, 0.7009, 0.05944, 0.7098, 0.05769, 0.6942, 0.875, 0.75, 0.625, 0.75, 0.625, 0.75, 0.875, 0.75, 0.625, 0.5, 0.875, 0.5, 0.875, 0.5, 0.625, 0.5, 0.875, 0.75, 0.625, 0.75, 0.625, 0.75, 0.875, 0.75, 0.05769, 0.6942, 0.05944, 0.7098, 0.04021, 0.7098, 0.04021, 0.6942, 0.875, 0.75, 0.625, 0.75, 0.625, 0.75, 0.875, 0.75, 0.625, 0.5, 0.875, 0.5, 0.875, 0.5, 0.625, 0.5, 0.05944, 0.7098, 0.05769, 0.6942, 0.07343, 0.6875, 0.08042, 0.7009, 0.625, 0.5, 0.875, 0.5, 0.875, 0.5, 0.625, 0.5, 0.04021, 0.7098, 0.04021, 0.6942, 0.05769, 0.6942, 0.05944, 0.7098, 0.04021, 0.6942, 0.04021, 0.7098, 0.02622, 0.7054, 0.03322, 0.692, 0.625, 0.5, 0.875, 0.5, 0.875, 0.75, 0.625, 0.75, 0.03322, 0.692, 0.02622, 0.7054, 0.01224, 0.6987, 0.02098, 0.683, 0.875, 0.75, 0.625, 0.75, 0.625, 0.75, 0.875, 0.75, 0.625, 0.5, 0.875, 0.5, 0.875, 0.5, 0.625, 0.5, 0.05944, 0.6071, 0.05944, 0.6384, 0.05245, 0.6384, 0.05245, 0.6071, 0.02622, 0.7054, 0.03322, 0.692, 0.04021, 0.6942, 0.04021, 0.7098, 0.01224, 0.6987, 0.02098, 0.683, 0.03322, 0.692, 0.02622, 0.7054, 0.07343, 0.6875, 0.08042, 0.7009, 0.05944, 0.7098, 0.05769, 0.6942, 0.875, 0.75, 0.625, 0.75, 0.625, 0.75, 0.875, 0.75, 0.625, 0.5, 0.875, 0.5, 0.875, 0.5, 0.625, 0.5, 0.875, 0.75, 0.625, 0.75, 0.625, 0.75, 0.875, 0.75, 0.05769, 0.6942, 0.05944, 0.7098, 0.04021, 0.7098, 0.04021, 0.6942, 0.875, 0.75, 0.625, 0.75, 0.625, 0.75, 0.875, 0.75, 0.625, 0.5, 0.875, 0.5, 0.875, 0.5, 0.625, 0.5, 0.05944, 0.7098, 0.05769, 0.6942, 0.07343, 0.6875, 0.08042, 0.7009, 0.625, 0.5, 0.875, 0.5, 0.875, 0.5, 0.625, 0.5, 0.04021, 0.7098, 0.04021, 0.6942, 0.05769, 0.6942, 0.05944, 0.7098, 0.04021, 0.6942, 0.04021, 0.7098, 0.02622, 0.7054, 0.03322, 0.692, 0.625, 0.5, 0.875, 0.5, 0.875, 0.75, 0.625, 0.75, 0.03322, 0.692, 0.02622, 0.7054, 0.01224, 0.6987, 0.02098, 0.683, 0.875, 0.75, 0.625, 0.75, 0.625, 0.75, 0.875, 0.75, 0.625, 0.5, 0.875, 0.5, 0.875, 0.5, 0.625, 0.5])
me_cube_011.materials.append(mat_material)
me_cube_011.update()
me_circle_001 = bpy.data.meshes.new('Circle.001')
me_circle_001.from_pydata([(-0.244, -6.533, 5.679), (-0.3524, -6.475, 5.656), (-0.3524, -6.358, 5.61), (-0.244, -6.3, 5.587), (-0.1356, -6.358, 5.61), (-0.1356, -6.475, 5.656), (-0.244, -7.312, 3.547), (-0.3524, -7.253, 3.524), (-0.3524, -7.137, 3.478), (-0.244, -7.079, 3.455), (-0.1356, -7.137, 3.478), (-0.1356, -7.253, 3.524), (-0.244, -7.081, 3.819), (-0.2881, -7.058, 3.809), (-0.2881, -7.01, 3.791), (-0.244, -6.987, 3.781), (-0.1999, -7.01, 3.791), (-0.1999, -7.058, 3.809), (-0.244, -7.708, 2.213), (-0.2881, -7.685, 2.204), (-0.2881, -7.637, 2.185), (-0.244, -7.614, 2.176), (-0.1999, -7.637, 2.185), (-0.1999, -7.685, 2.204)], [], [(5, 11, 10, 4), (3, 9, 8, 2), (1, 7, 6, 0), (0, 6, 11, 5), (4, 10, 9, 3), (2, 8, 7, 1), (17, 23, 22, 16), (15, 21, 20, 14), (13, 19, 18, 12), (12, 18, 23, 17), (16, 22, 21, 15), (14, 20, 19, 13), (10, 11, 6, 9), (7, 8, 9, 6)])
_uv = me_circle_001.uv_layers.new(name='UVMap')
_uv.uv.foreach_set('vector', [0.9843, 0.3549, 0.8409, 0.3549, 0.8409, 0.346, 0.9843, 0.346, 0.9843, 0.3549, 0.8409, 0.3549, 0.8409, 0.3638, 0.9843, 0.3638, 0.9843, 0.3549, 0.8409, 0.3549, 0.8409, 0.3638, 0.9843, 0.3638, 0.9843, 0.3638, 0.8409, 0.3638, 0.8409, 0.3549, 0.9843, 0.3549, 0.9843, 0.346, 0.8409, 0.346, 0.8409, 0.3549, 0.9843, 0.3549, 0.9843, 0.3638, 0.8409, 0.3638, 0.8409, 0.3549, 0.9843, 0.3549, 0.9248, 0.7746, 0.9248, 0.7009, 0.9213, 0.7009, 0.9213, 0.7746, 0.9178, 0.7746, 0.9178, 0.7009, 0.9213, 0.7009, 0.9213, 0.7746, 0.8462, 0.3839, 0.9843, 0.3839, 0.9843, 0.3884, 0.8462, 0.3884, 0.9213, 0.7746, 0.9213, 0.7009, 0.9248, 0.7009, 0.9248, 0.7746, 0.9213, 0.7746, 0.9213, 0.7009, 0.9178, 0.7009, 0.9178, 0.7746, 0.9213, 0.7746, 0.9213, 0.7009, 0.9248, 0.7009, 0.9248, 0.7746, 0.8514, 0.3504, 0.8514, 0.3594, 0.8462, 0.3638, 0.8462, 0.346, 0.8409, 0.3594, 0.8409, 0.3504, 0.8462, 0.346, 0.8462, 0.3638])
me_circle_001.materials.append(mat_material)
me_circle_001.update()
me_circle_002 = bpy.data.meshes.new('Circle.002')
me_circle_002.from_pydata([(-0.244, -2.733, 5.074), (-0.3524, -2.737, 5.011), (-0.3524, -2.744, 4.886), (-0.244, -2.748, 4.824), (-0.1356, -2.744, 4.886), (-0.1356, -2.737, 5.011), (-0.244, -5.002, 5.148), (-0.3524, -5.006, 5.085), (-0.3524, -5.013, 4.96), (-0.244, -5.017, 4.898), (-0.1356, -5.013, 4.96), (-0.1356, -5.006, 5.085), (-0.244, -4.672, 5.014), (-0.2881, -4.674, 4.988), (-0.2881, -4.677, 4.937), (-0.244, -4.678, 4.912), (-0.1999, -4.677, 4.937), (-0.1999, -4.674, 4.988), (-0.244, -6.393, 5.108), (-0.2881, -6.395, 5.083), (-0.2881, -6.398, 5.032), (-0.244, -6.399, 5.006), (-0.1999, -6.398, 5.032), (-0.1999, -6.395, 5.083)], [], [(5, 11, 10, 4), (3, 9, 8, 2), (1, 7, 6, 0), (0, 6, 11, 5), (4, 10, 9, 3), (2, 8, 7, 1), (17, 23, 22, 16), (15, 21, 20, 14), (13, 19, 18, 12), (12, 18, 23, 17), (16, 22, 21, 15), (14, 20, 19, 13), (10, 11, 6, 9), (7, 8, 9, 6)])
_uv = me_circle_002.uv_layers.new(name='UVMap')
_uv.uv.foreach_set('vector', [0.9843, 0.3549, 0.8409, 0.3549, 0.8409, 0.346, 0.9843, 0.346, 0.9843, 0.3549, 0.8409, 0.3549, 0.8409, 0.3638, 0.9843, 0.3638, 0.9843, 0.3549, 0.8409, 0.3549, 0.8409, 0.3638, 0.9843, 0.3638, 0.9843, 0.3638, 0.8409, 0.3638, 0.8409, 0.3549, 0.9843, 0.3549, 0.9843, 0.346, 0.8409, 0.346, 0.8409, 0.3549, 0.9843, 0.3549, 0.9843, 0.3638, 0.8409, 0.3638, 0.8409, 0.3549, 0.9843, 0.3549, 0.9248, 0.7746, 0.9248, 0.7009, 0.9213, 0.7009, 0.9213, 0.7746, 0.9178, 0.7746, 0.9178, 0.7009, 0.9213, 0.7009, 0.9213, 0.7746, 0.8462, 0.3839, 0.9843, 0.3839, 0.9843, 0.3884, 0.8462, 0.3884, 0.9213, 0.7746, 0.9213, 0.7009, 0.9248, 0.7009, 0.9248, 0.7746, 0.9213, 0.7746, 0.9213, 0.7009, 0.9178, 0.7009, 0.9178, 0.7746, 0.9213, 0.7746, 0.9213, 0.7009, 0.9248, 0.7009, 0.9248, 0.7746, 0.8514, 0.3504, 0.8514, 0.3594, 0.8462, 0.3638, 0.8462, 0.346, 0.8409, 0.3594, 0.8409, 0.3504, 0.8462, 0.346, 0.8462, 0.3638])
me_circle_002.materials.append(mat_material)
me_circle_002.update()

# ---- objects
ob_excavator01_chassis = bpy.data.objects.new('Excavator01-Chassis', me_cylinder)
ob_excavator01_cabinengine = bpy.data.objects.new('Excavator01-CabinEngine', me_cube_001)
ob_excavator01_armupper = bpy.data.objects.new('Excavator01-ArmUpper', me_cube_009)
ob_excavator01_armlower = bpy.data.objects.new('Excavator01-ArmLower', me_cube_010)
ob_excavator01_shovel = bpy.data.objects.new('Excavator01-Shovel', me_cube_011)
ob_excavator01_hydraulicsupper = bpy.data.objects.new('Excavator01-HydraulicsUpper', me_circle_001)
ob_excavator01_hydraulicsupper_001 = bpy.data.objects.new('Excavator01-HydraulicsUpper.001', me_circle_002)

# ---- transforms, parenting, visibility, modifiers, constraints
ob_excavator01_chassis.location = (0.0, 0.0, 0.0)
_m = ob_excavator01_chassis.modifiers.new('Mirror', 'MIRROR')
ob_excavator01_cabinengine.location = (0.0, 0.0, 0.0)
ob_excavator01_armupper.location = (0.0, 0.0, 0.0)
ob_excavator01_armlower.location = (0.0, 0.0, 0.0)
ob_excavator01_shovel.location = (0.0, 0.0, 0.0)
ob_excavator01_hydraulicsupper.location = (0.0, 0.0, 0.0)
ob_excavator01_hydraulicsupper_001.location = (0.0, 0.0, 0.0)

# ---- collection membership
col_collection.objects.link(ob_excavator01_chassis)
col_collection.objects.link(ob_excavator01_cabinengine)
col_collection.objects.link(ob_excavator01_armupper)
col_collection.objects.link(ob_excavator01_armlower)
col_collection.objects.link(ob_excavator01_shovel)
col_collection.objects.link(ob_excavator01_hydraulicsupper)
col_collection.objects.link(ob_excavator01_hydraulicsupper_001)

# ---- scene / render settings (as saved in the file)
scene.frame_start = 1; scene.frame_end = 250; scene.frame_set(6)
scene.render.engine = 'BLENDER_EEVEE_NEXT'
scene.cycles.sampling_pattern = 'TABULATED_SOBOL'
scene.view_settings.view_transform = 'Filmic'
bpy.context.view_layer.update()

# ---- added for rendering (the .blend has no active camera and no usable light): camera, sun
cam_auto = bpy.data.cameras.new('AutoCamera')
cam_auto.lens = 50.0
cam_auto.sensor_width = 36.0
cam_auto.clip_end = 1000.0
ob_auto_camera = bpy.data.objects.new('AutoCamera', cam_auto)
scene.collection.objects.link(ob_auto_camera)
ob_auto_camera.location = (12.9866, -17.4742, 13.1971)
ob_auto_camera.rotation_euler = (1.09748, -7.21219e-08, 0.694738)
scene.camera = ob_auto_camera
light_auto_sun = bpy.data.lights.new('AutoSun', 'SUN')
light_auto_sun.energy = 3.0
light_auto_sun.angle = 0.0523599
ob_auto_sun = bpy.data.objects.new('AutoSun', light_auto_sun)
scene.collection.objects.link(ob_auto_sun)
ob_auto_sun.rotation_euler = (0.872665, 0.174533, 0.523599)
bpy.context.view_layer.update()
